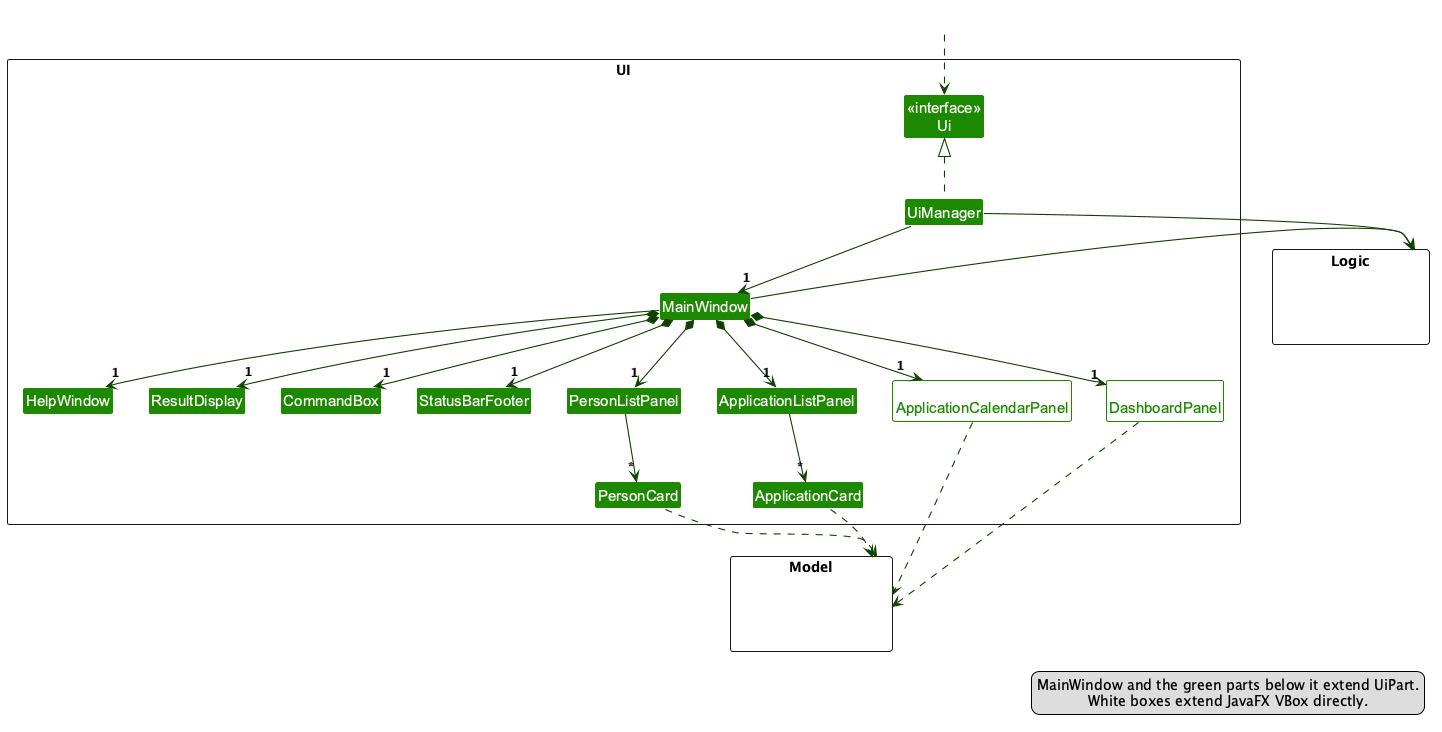

The diagram above was rendered by PlantUML. Its source (embedded in the PNG):
@startuml
!include style.puml
skinparam arrowThickness 1.1
skinparam arrowColor UI_COLOR_T4
skinparam classBackgroundColor UI_COLOR
skinparam class<<VBox>> {
    BackgroundColor #FFFFFF
    BorderColor UI_COLOR
    FontColor UI_COLOR
}

package UI <<Rectangle>>{
Class "<<interface>>\nUi" as Ui
Class UiManager
Class MainWindow
Class HelpWindow
Class ResultDisplay
Class CommandBox
Class StatusBarFooter
Class PersonListPanel
Class PersonCard
Class ApplicationListPanel
Class ApplicationCard
Class DashboardPanel <<VBox>>
Class ApplicationCalendarPanel <<VBox>>
}

package Model <<Rectangle>> {
Class HiddenModel #FFFFFF
}

package Logic <<Rectangle>> {
Class HiddenLogic #FFFFFF
}

Class HiddenOutside #FFFFFF
HiddenOutside ..> Ui

UiManager .up.|> Ui
UiManager -down-> "1" MainWindow
UiManager -right-> Logic
MainWindow -right-> Logic

MainWindow *-down-> "1" CommandBox
MainWindow *-down-> "1" ResultDisplay
MainWindow *-down-> "1" StatusBarFooter
MainWindow -down-> "1" HelpWindow
MainWindow *-down-> "1" PersonListPanel
MainWindow *-down-> "1" ApplicationListPanel
MainWindow *-down-> "1" ApplicationCalendarPanel
MainWindow *-down-> "1" DashboardPanel

PersonListPanel -down-> "*" PersonCard
ApplicationListPanel -down-> "*" ApplicationCard


HelpWindow -[hidden]right- ResultDisplay
ResultDisplay -[hidden]right- CommandBox
CommandBox -[hidden]right- StatusBarFooter
StatusBarFooter -[hidden]right- PersonListPanel
PersonListPanel -[hidden]right- ApplicationListPanel
ApplicationListPanel -[hidden]right- ApplicationCalendarPanel
ApplicationCalendarPanel -[hidden]right- DashboardPanel

PersonCard ..> Model
ApplicationCard ..> Model
ApplicationCalendarPanel ..> Model
DashboardPanel ..> Model

legend bottom right
MainWindow and the green parts below it extend UiPart.
White boxes extend JavaFX VBox directly.
end legend
@enduml